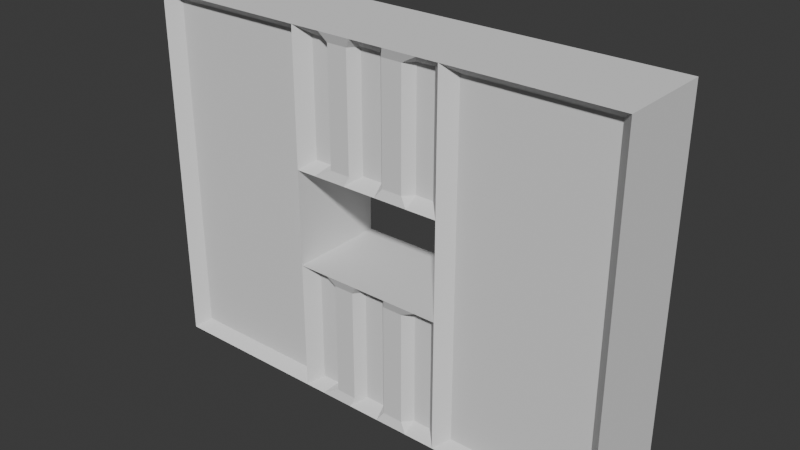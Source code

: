 # Source: door_wall.blend  (saved by Blender 4.3.34; exported with 4.5.12 LTS)
import bpy
from mathutils import Matrix  # noqa: F401  (used for matrix-valued properties, if any)

bpy.ops.wm.read_factory_settings(use_empty=True)
scene = bpy.context.scene
scene.name = 'Scene'

# ---- collections
col_collection = bpy.data.collections.new('Collection'); scene.collection.children.link(col_collection)

# ---- world
world_world = bpy.data.worlds.new('World'); scene.world = world_world
world_world.use_nodes = True; world_world.node_tree.nodes.clear()
_N = world_world.node_tree.nodes; _L = world_world.node_tree.links
n0 = _N.new('ShaderNodeOutputWorld'); n0.name = 'World Output'; n0.location = (300, 300)
n1 = _N.new('ShaderNodeBackground'); n1.name = 'Background'; n1.location = (10, 300)
n1.inputs[0].default_value = (0.05088, 0.05088, 0.05088, 1.0)
_L.new(n1.outputs[0], n0.inputs[0])
n0.is_active_output = True
world_world.color = (0.05088, 0.05088, 0.05088)
world_world.sun_shadow_jitter_overblur = 0.0

# ---- meshes
me_cube_003 = bpy.data.meshes.new('Cube.003')
me_cube_003.from_pydata([(-4.75, -0.75, -3.562), (-1.85, -0.75, -1.0), (-4.75, -0.75, 3.562), (-1.85, -0.75, 1.0), (-4.75, 0.75, -3.562), (-1.85, 0.75, -1.0), (-4.75, 0.75, 3.562), (-1.85, 0.75, 1.0), (4.75, -0.75, -3.562), (1.85, -0.75, -1.0), (4.75, -0.75, 3.562), (1.85, -0.75, 1.0), (4.75, 0.75, -3.562), (1.85, 0.75, -1.0), (4.75, 0.75, 3.562), (1.85, 0.75, 1.0), (1.851, 0.75, -3.562), (-1.85, 0.75, -3.562), (-1.85, 0.75, 3.562), (1.851, 0.75, 3.562), (-1.85, -0.75, -3.562), (1.851, -0.75, -3.562), (1.851, -0.75, 3.562), (-1.85, -0.75, 3.562), (-5.0, -1.0, -3.75), (-5.0, -1.0, 3.75), (-5.0, 1.0, -3.75), (-5.0, 1.0, 3.75), (5.0, 1.0, -3.75), (1.351, 0.75, -3.562), (5.0, 1.0, 3.75), (1.351, 0.75, 3.562), (5.0, -1.0, -3.75), (5.0, -1.0, 3.75), (-1.35, -0.75, -3.562), (-1.35, -0.75, 3.562), (1.351, -0.75, -3.562), (-1.35, 0.75, 3.562), (1.351, -0.75, 3.562), (-1.35, 0.75, -3.562), (-1.35, -0.75, -1.188), (-1.35, -0.75, 1.188), (1.35, -0.75, -1.188), (1.35, -0.75, 1.188), (1.35, 0.75, -1.188), (1.35, 0.75, 1.188), (-1.35, 0.75, -1.188), (-1.35, 0.75, 1.188), (-1.6, 1.0, 3.75), (1.601, 1.0, 3.75), (1.601, -1.0, 3.75), (-1.6, -1.0, 3.75), (1.601, 1.0, -3.75), (-1.6, 1.0, -3.75), (-1.6, -1.0, -3.75), (1.601, -1.0, -3.75), (-1.6, -1.0, -1.0), (1.6, -1.0, -1.0), (-1.6, -1.0, 1.0), (1.6, -1.0, 1.0), (-1.6, 1.0, 1.0), (1.6, 1.0, 1.0), (-1.6, 1.0, -1.0), (1.6, 1.0, -1.0), (1.157, 1.0, -3.75), (0.9566, 1.0, -3.75), (0.4453, 1.0, -3.75), (0.2452, 1.0, -3.75), (-0.2439, 1.0, -3.75), (-0.444, 1.0, -3.75), (-0.9553, 1.0, -3.75), (-1.155, 1.0, -3.75), (-1.155, -1.0, -3.75), (-0.9553, -1.0, -3.75), (-0.444, -1.0, -3.75), (-0.2439, -1.0, -3.75), (0.2452, -1.0, -3.75), (0.4453, -1.0, -3.75), (0.9566, -1.0, -3.75), (1.157, -1.0, -3.75), (-1.156, -1.0, -1.0), (-0.9556, -1.0, -1.0), (-0.4444, -1.0, -1.0), (-0.2444, -1.0, -1.0), (0.2444, -1.0, -1.0), (0.4444, -1.0, -1.0), (0.9556, -1.0, -1.0), (1.156, -1.0, -1.0), (-1.156, 1.0, -1.0), (-0.9556, 1.0, -1.0), (-0.4444, 1.0, -1.0), (-0.2444, 1.0, -1.0), (0.2444, 1.0, -1.0), (0.4444, 1.0, -1.0), (0.9556, 1.0, -1.0), (1.156, 1.0, -1.0), (0.9761, 0.75, -3.562), (0.8072, 0.9375, -3.562), (0.3758, 0.9375, -3.562), (0.207, 0.75, -3.562), (-0.2057, 0.75, -3.562), (-0.3746, 0.9375, -3.562), (-0.806, 0.9375, -3.562), (-0.9748, 0.75, -3.562), (-0.9748, -0.75, -3.562), (-0.806, -0.9375, -3.562), (-0.3746, -0.9375, -3.562), (-0.2057, -0.75, -3.562), (0.207, -0.75, -3.562), (0.3758, -0.9375, -3.562), (0.8072, -0.9375, -3.562), (0.9761, -0.75, -3.562), (-0.975, -0.75, -1.188), (-0.8062, -0.9375, -1.188), (-0.375, -0.9375, -1.188), (-0.2062, -0.75, -1.188), (0.2063, -0.75, -1.188), (0.3751, -0.9375, -1.188), (0.8063, -0.9375, -1.188), (0.9751, -0.75, -1.188), (-0.975, 0.75, -1.188), (-0.8062, 0.9375, -1.188), (-0.375, 0.9375, -1.188), (-0.2062, 0.75, -1.188), (0.2063, 0.75, -1.188), (0.3751, 0.9375, -1.188), (0.8063, 0.9375, -1.188), (0.9751, 0.75, -1.188), (-1.178, 1.0, 3.75), (-0.9775, 1.0, 3.75), (-0.4662, 1.0, 3.75), (-0.2661, 1.0, 3.75), (0.2452, 1.0, 3.75), (0.4453, 1.0, 3.75), (0.9566, 1.0, 3.75), (1.157, 1.0, 3.75), (1.157, -1.0, 3.75), (0.9566, -1.0, 3.75), (0.4453, -1.0, 3.75), (0.2452, -1.0, 3.75), (-0.2661, -1.0, 3.75), (-0.4662, -1.0, 3.75), (-0.9775, -1.0, 3.75), (-1.178, -1.0, 3.75), (-1.178, -1.0, 1.0), (-0.9778, -1.0, 1.0), (-0.4667, -1.0, 1.0), (-0.2667, -1.0, 1.0), (0.2444, -1.0, 1.0), (0.4444, -1.0, 1.0), (0.9556, -1.0, 1.0), (1.156, -1.0, 1.0), (-1.178, 1.0, 1.0), (-0.9778, 1.0, 1.0), (-0.4667, 1.0, 1.0), (-0.2667, 1.0, 1.0), (0.2444, 1.0, 1.0), (0.4444, 1.0, 1.0), (0.9556, 1.0, 1.0), (1.156, 1.0, 1.0), (-0.9936, 0.75, 3.562), (-0.8248, 0.9375, 3.562), (-0.3933, 0.9375, 3.562), (-0.2245, 0.75, 3.562), (0.207, 0.75, 3.562), (0.3758, 0.9375, 3.562), (0.8072, 0.9375, 3.562), (0.9761, 0.75, 3.562), (0.9761, -0.75, 3.562), (0.8072, -0.9375, 3.562), (0.3758, -0.9375, 3.562), (0.207, -0.75, 3.562), (-0.2245, -0.75, 3.562), (-0.3933, -0.9375, 3.562), (-0.8248, -0.9375, 3.562), (-0.9936, -0.75, 3.562), (-0.9937, -0.75, 1.188), (-0.825, -0.9375, 1.188), (-0.3937, -0.9375, 1.188), (-0.225, -0.75, 1.188), (0.2063, -0.75, 1.188), (0.3751, -0.9375, 1.188), (0.8063, -0.9375, 1.188), (0.9751, -0.75, 1.188), (-0.9937, 0.75, 1.188), (-0.825, 0.9375, 1.188), (-0.3937, 0.9375, 1.188), (-0.225, 0.75, 1.188), (0.2063, 0.75, 1.188), (0.3751, 0.9375, 1.188), (0.8063, 0.9375, 1.188), (0.9751, 0.75, 1.188), (-4.75, 0.75, -1.0), (-4.75, 0.75, 1.0), (4.75, 0.75, 1.0), (4.75, 0.75, -1.0), (4.75, -0.75, 1.0), (4.75, -0.75, -1.0), (-4.75, -0.75, 1.0), (-4.75, -0.75, -1.0)], [], [(24, 25, 27, 26), (16, 13, 195, 12), (28, 30, 33, 32), (20, 1, 199, 0), (48, 27, 25, 51), (30, 49, 50, 33), (128, 48, 51, 143), (1, 3, 198, 199), (8, 197, 9, 21), (4, 192, 5, 17), (58, 56, 62, 60), (59, 61, 63, 57), (95, 87, 57, 63), (151, 159, 61, 59), (168, 183, 43, 38), (160, 184, 47, 37), (112, 40, 34, 104), (127, 44, 29, 96), (0, 199, 198, 2, 25, 24), (6, 193, 192, 4, 26, 27), (16, 12, 28, 52), (14, 19, 49, 30), (12, 195, 194, 14, 30, 28), (10, 196, 197, 8, 32, 33), (20, 0, 24, 54), (2, 23, 51, 25), (8, 21, 55, 32), (18, 6, 27, 48), (22, 10, 33, 50), (4, 17, 53, 26), (3, 1, 56, 58), (9, 11, 59, 57), (15, 13, 63, 61), (5, 7, 60, 62), (23, 3, 58, 51), (7, 18, 48, 60), (17, 5, 62, 53), (1, 20, 54, 56), (19, 15, 61, 49), (11, 22, 50, 59), (21, 9, 57, 55), (13, 16, 52, 63), (160, 37, 48, 128), (168, 38, 50, 136), (96, 29, 52, 64), (104, 34, 54, 72), (119, 42, 57, 87), (176, 41, 58, 144), (191, 45, 61, 159), (120, 46, 62, 88), (41, 35, 51, 58), (37, 47, 60, 48), (46, 39, 53, 62), (34, 40, 56, 54), (45, 31, 49, 61), (38, 43, 59, 50), (42, 36, 55, 57), (29, 44, 63, 52), (44, 127, 95, 63), (127, 126, 94, 95), (126, 125, 93, 94), (125, 124, 92, 93), (124, 123, 91, 92), (123, 122, 90, 91), (122, 121, 89, 90), (121, 120, 88, 89), (40, 112, 80, 56), (112, 113, 81, 80), (113, 114, 82, 81), (114, 115, 83, 82), (115, 116, 84, 83), (116, 117, 85, 84), (117, 118, 86, 85), (118, 119, 87, 86), (36, 111, 79, 55), (111, 110, 78, 79), (110, 109, 77, 78), (109, 108, 76, 77), (108, 107, 75, 76), (107, 106, 74, 75), (106, 105, 73, 74), (105, 104, 72, 73), (39, 103, 71, 53), (103, 102, 70, 71), (102, 101, 69, 70), (101, 100, 68, 69), (100, 99, 67, 68), (99, 98, 66, 67), (98, 97, 65, 66), (97, 96, 64, 65), (46, 120, 103, 39), (120, 121, 102, 103), (121, 122, 101, 102), (122, 123, 100, 101), (123, 124, 99, 100), (124, 125, 98, 99), (125, 126, 97, 98), (126, 127, 96, 97), (42, 119, 111, 36), (119, 118, 110, 111), (118, 117, 109, 110), (117, 116, 108, 109), (116, 115, 107, 108), (115, 114, 106, 107), (114, 113, 105, 106), (113, 112, 104, 105), (62, 56, 80, 88), (88, 80, 81, 89), (89, 81, 82, 90), (90, 82, 83, 91), (91, 83, 84, 92), (92, 84, 85, 93), (93, 85, 86, 94), (94, 86, 87, 95), (198, 3, 23, 2), (11, 196, 10, 22), (194, 15, 19, 14), (11, 9, 197, 196), (13, 15, 194, 195), (7, 193, 6, 18), (53, 71, 70, 69, 68, 67, 66, 65, 64, 52, 28, 32, 55, 79, 78, 77, 76, 75, 74, 73, 72, 54, 24, 26), (47, 184, 152, 60), (184, 185, 153, 152), (185, 186, 154, 153), (186, 187, 155, 154), (187, 188, 156, 155), (188, 189, 157, 156), (189, 190, 158, 157), (190, 191, 159, 158), (43, 183, 151, 59), (183, 182, 150, 151), (182, 181, 149, 150), (181, 180, 148, 149), (180, 179, 147, 148), (179, 178, 146, 147), (178, 177, 145, 146), (177, 176, 144, 145), (35, 175, 143, 51), (175, 174, 142, 143), (174, 173, 141, 142), (173, 172, 140, 141), (172, 171, 139, 140), (171, 170, 138, 139), (170, 169, 137, 138), (169, 168, 136, 137), (31, 167, 135, 49), (167, 166, 134, 135), (166, 165, 133, 134), (165, 164, 132, 133), (164, 163, 131, 132), (163, 162, 130, 131), (162, 161, 129, 130), (161, 160, 128, 129), (31, 45, 191, 167), (167, 191, 190, 166), (166, 190, 189, 165), (165, 189, 188, 164), (164, 188, 187, 163), (163, 187, 186, 162), (162, 186, 185, 161), (161, 185, 184, 160), (35, 41, 176, 175), (175, 176, 177, 174), (174, 177, 178, 173), (173, 178, 179, 172), (172, 179, 180, 171), (171, 180, 181, 170), (170, 181, 182, 169), (169, 182, 183, 168), (58, 60, 152, 144), (144, 152, 153, 145), (145, 153, 154, 146), (146, 154, 155, 147), (147, 155, 156, 148), (148, 156, 157, 149), (149, 157, 158, 150), (150, 158, 159, 151), (49, 135, 136, 50), (135, 134, 137, 136), (134, 133, 138, 137), (133, 132, 139, 138), (132, 131, 140, 139), (131, 130, 141, 140), (130, 129, 142, 141), (129, 128, 143, 142), (7, 5, 192, 193)])
_uv = me_cube_003.uv_layers.new(name='UVMap')
_uv.uv.foreach_set('vector', [0.375, 0.0, 0.625, 0.0, 0.625, 0.25, 0.375, 0.25, 0.3813, 0.4213, 0.4667, 0.4213, 0.4667, 0.4938, 0.3812, 0.4938, 0.375, 0.5, 0.625, 0.5, 0.625, 0.75, 0.375, 0.75, 0.3813, 0.9213, 0.4667, 0.9212, 0.4667, 0.9938, 0.3812, 0.9937, 0.79, 0.5, 0.875, 0.5, 0.875, 0.75, 0.79, 0.75, 0.625, 0.5, 0.71, 0.5, 0.71, 0.75, 0.625, 0.75, 0.7794, 0.5, 0.79, 0.5, 0.79, 0.75, 0.7794, 0.75, 0.4667, 0.9212, 0.5333, 0.9212, 0.5333, 0.9212, 0.4667, 0.9212, 0.381, 0.756, 0.4665, 0.7561, 0.4647, 0.8268, 0.3783, 0.8257, 0.3811, 0.2564, 0.4666, 0.2563, 0.4657, 0.3297, 0.3797, 0.3303, 0.625, 0.0, 0.375, 0.0, 0.375, 0.25, 0.625, 0.25, 0.625, 0.75, 0.625, 0.5, 0.375, 0.5, 0.375, 0.75, 0.3403, 0.5, 0.3403, 0.75, 0.375, 0.75, 0.375, 0.5, 0.6597, 0.75, 0.6597, 0.5, 0.625, 0.5, 0.625, 0.75, 0.7154, 0.7515, 0.5945, 0.7727, 0.595, 0.776, 0.7065, 0.7516, 0.7644, 0.4971, 0.6324, 0.4543, 0.6413, 0.448, 0.7733, 0.4968, 0.4246, 0.7611, 0.4157, 0.755, 0.2366, 0.7567, 0.255, 0.766, 0.4504, 0.4777, 0.4409, 0.4901, 0.3085, 0.4866, 0.3181, 0.468, 0.3812, 0.9937, 0.4667, 0.9938, 0.5333, 0.9938, 0.6187, 0.9938, 0.625, 1.0, 0.375, 1.0, 0.6187, 0.2563, 0.5333, 0.2563, 0.4666, 0.2563, 0.3811, 0.2564, 0.375, 0.25, 0.625, 0.25, 0.3813, 0.4213, 0.3812, 0.4938, 0.375, 0.5, 0.375, 0.415, 0.6188, 0.4938, 0.6188, 0.4213, 0.625, 0.415, 0.625, 0.5, 0.3812, 0.4938, 0.4667, 0.4938, 0.5333, 0.4938, 0.6188, 0.4938, 0.625, 0.5, 0.375, 0.5, 0.6187, 0.7562, 0.5332, 0.7562, 0.4665, 0.7561, 0.381, 0.756, 0.375, 0.75, 0.625, 0.75, 0.3813, 0.9213, 0.3812, 0.9937, 0.375, 1.0, 0.375, 0.915, 0.6187, 0.9938, 0.6187, 0.9212, 0.625, 0.915, 0.625, 1.0, 0.381, 0.756, 0.3783, 0.8257, 0.3717, 0.8317, 0.375, 0.75, 0.6187, 0.3288, 0.6187, 0.2563, 0.625, 0.25, 0.625, 0.335, 0.6187, 0.8287, 0.6187, 0.7562, 0.625, 0.75, 0.625, 0.835, 0.3811, 0.2564, 0.3797, 0.3303, 0.3733, 0.3367, 0.375, 0.25, 0.5333, 0.9212, 0.4667, 0.9212, 0.4667, 0.915, 0.5333, 0.915, 0.4647, 0.8268, 0.5322, 0.8276, 0.5321, 0.8338, 0.4646, 0.8329, 0.5333, 0.4213, 0.4667, 0.4213, 0.4667, 0.415, 0.5333, 0.415, 0.4657, 0.3297, 0.5328, 0.3293, 0.5327, 0.3356, 0.4656, 0.3361, 0.6187, 0.9212, 0.5333, 0.9212, 0.5333, 0.915, 0.625, 0.915, 0.5328, 0.3293, 0.6187, 0.3288, 0.625, 0.335, 0.5327, 0.3356, 0.3797, 0.3303, 0.4657, 0.3297, 0.4656, 0.3361, 0.3733, 0.3367, 0.4667, 0.9212, 0.3813, 0.9213, 0.375, 0.915, 0.4667, 0.915, 0.6188, 0.4213, 0.5333, 0.4213, 0.5333, 0.415, 0.625, 0.415, 0.5322, 0.8276, 0.6187, 0.8287, 0.625, 0.835, 0.5321, 0.8338, 0.3783, 0.8257, 0.4647, 0.8268, 0.4646, 0.8329, 0.3717, 0.8317, 0.4667, 0.4213, 0.3813, 0.4213, 0.375, 0.415, 0.4667, 0.415, 0.7644, 0.4971, 0.7733, 0.4968, 0.79, 0.5, 0.7794, 0.5, 0.7154, 0.7515, 0.7065, 0.7516, 0.71, 0.75, 0.7211, 0.75, 0.3181, 0.468, 0.3085, 0.4866, 0.2917, 0.4984, 0.303, 0.4759, 0.255, 0.766, 0.2366, 0.7567, 0.2108, 0.7508, 0.2332, 0.7621, 0.4714, 0.7932, 0.4803, 0.7993, 0.4957, 0.8017, 0.4857, 0.7946, 0.592, 0.7553, 0.5915, 0.7522, 0.5776, 0.7503, 0.5787, 0.7542, 0.5828, 0.489, 0.5733, 0.4957, 0.5566, 0.4994, 0.5678, 0.4912, 0.4998, 0.4137, 0.5094, 0.4013, 0.5261, 0.3966, 0.5149, 0.4108, 0.5915, 0.7522, 0.7706, 0.7505, 0.79, 0.75, 0.5776, 0.7503, 0.7733, 0.4968, 0.6413, 0.448, 0.6372, 0.4401, 0.79, 0.5, 0.5094, 0.4013, 0.3774, 0.3525, 0.3733, 0.3367, 0.5261, 0.3966, 0.2366, 0.7567, 0.4157, 0.755, 0.4232, 0.7505, 0.2108, 0.7508, 0.5733, 0.4957, 0.7058, 0.4991, 0.71, 0.5, 0.5566, 0.4994, 0.7065, 0.7516, 0.595, 0.776, 0.5859, 0.78, 0.71, 0.75, 0.4803, 0.7993, 0.3689, 0.8238, 0.3717, 0.8317, 0.4957, 0.8017, 0.3085, 0.4866, 0.4409, 0.4901, 0.445, 0.499, 0.2917, 0.4984, 0.4409, 0.4901, 0.4504, 0.4777, 0.4563, 0.4847, 0.445, 0.499, 0.4504, 0.4777, 0.4547, 0.4722, 0.4614, 0.4783, 0.4563, 0.4847, 0.4547, 0.4722, 0.4656, 0.458, 0.4743, 0.462, 0.4614, 0.4783, 0.4656, 0.458, 0.4699, 0.4525, 0.4794, 0.4556, 0.4743, 0.462, 0.4699, 0.4525, 0.4804, 0.4389, 0.4918, 0.4399, 0.4794, 0.4556, 0.4804, 0.4389, 0.4846, 0.4334, 0.4968, 0.4335, 0.4918, 0.4399, 0.4846, 0.4334, 0.4956, 0.4192, 0.5098, 0.4172, 0.4968, 0.4335, 0.4956, 0.4192, 0.4998, 0.4137, 0.5149, 0.4108, 0.5098, 0.4172, 0.4157, 0.755, 0.4246, 0.7611, 0.4333, 0.7576, 0.4232, 0.7505, 0.4246, 0.7611, 0.4287, 0.7639, 0.4378, 0.7608, 0.4333, 0.7576, 0.4287, 0.7639, 0.439, 0.771, 0.4494, 0.769, 0.4378, 0.7608, 0.439, 0.771, 0.4431, 0.7738, 0.4539, 0.7722, 0.4494, 0.769, 0.4431, 0.7738, 0.4529, 0.7806, 0.465, 0.78, 0.4539, 0.7722, 0.4529, 0.7806, 0.457, 0.7833, 0.4695, 0.7832, 0.465, 0.78, 0.457, 0.7833, 0.4673, 0.7904, 0.4811, 0.7914, 0.4695, 0.7832, 0.4673, 0.7904, 0.4714, 0.7932, 0.4857, 0.7946, 0.4811, 0.7914, 0.3689, 0.8238, 0.3505, 0.8144, 0.3494, 0.8205, 0.3717, 0.8317, 0.3505, 0.8144, 0.3422, 0.8103, 0.3393, 0.8154, 0.3494, 0.8205, 0.3422, 0.8103, 0.3211, 0.7995, 0.3136, 0.8025, 0.3393, 0.8154, 0.3211, 0.7995, 0.3128, 0.7953, 0.3036, 0.7974, 0.3136, 0.8025, 0.3128, 0.7953, 0.2926, 0.7851, 0.279, 0.7851, 0.3036, 0.7974, 0.2926, 0.7851, 0.2844, 0.7809, 0.2689, 0.78, 0.279, 0.7851, 0.2844, 0.7809, 0.2632, 0.7702, 0.2432, 0.7671, 0.2689, 0.78, 0.2632, 0.7702, 0.255, 0.766, 0.2332, 0.7621, 0.2432, 0.7671, 0.3774, 0.3525, 0.3678, 0.3711, 0.362, 0.3591, 0.3733, 0.3367, 0.3678, 0.3711, 0.3635, 0.3795, 0.3569, 0.3692, 0.362, 0.3591, 0.3635, 0.3795, 0.3525, 0.401, 0.3438, 0.3951, 0.3569, 0.3692, 0.3525, 0.401, 0.3482, 0.4093, 0.3387, 0.4052, 0.3438, 0.3951, 0.3482, 0.4093, 0.3377, 0.4298, 0.3263, 0.4299, 0.3387, 0.4052, 0.3377, 0.4298, 0.3334, 0.4382, 0.3212, 0.44, 0.3263, 0.4299, 0.3334, 0.4382, 0.3224, 0.4596, 0.3081, 0.4658, 0.3212, 0.44, 0.3224, 0.4596, 0.3181, 0.468, 0.303, 0.4759, 0.3081, 0.4658, 0.5094, 0.4013, 0.4998, 0.4137, 0.3678, 0.3711, 0.3774, 0.3525, 0.4998, 0.4137, 0.4956, 0.4192, 0.3635, 0.3795, 0.3678, 0.3711, 0.4956, 0.4192, 0.4846, 0.4334, 0.3525, 0.401, 0.3635, 0.3795, 0.4846, 0.4334, 0.4804, 0.4389, 0.3482, 0.4093, 0.3525, 0.401, 0.4804, 0.4389, 0.4699, 0.4525, 0.3377, 0.4298, 0.3482, 0.4093, 0.4699, 0.4525, 0.4656, 0.458, 0.3334, 0.4382, 0.3377, 0.4298, 0.4656, 0.458, 0.4547, 0.4722, 0.3224, 0.4596, 0.3334, 0.4382, 0.4547, 0.4722, 0.4504, 0.4777, 0.3181, 0.468, 0.3224, 0.4596, 0.4803, 0.7993, 0.4714, 0.7932, 0.3505, 0.8144, 0.3689, 0.8238, 0.4714, 0.7932, 0.4673, 0.7904, 0.3422, 0.8103, 0.3505, 0.8144, 0.4673, 0.7904, 0.457, 0.7833, 0.3211, 0.7995, 0.3422, 0.8103, 0.457, 0.7833, 0.4529, 0.7806, 0.3128, 0.7953, 0.3211, 0.7995, 0.4529, 0.7806, 0.4431, 0.7738, 0.2926, 0.7851, 0.3128, 0.7953, 0.4431, 0.7738, 0.439, 0.771, 0.2844, 0.7809, 0.2926, 0.7851, 0.439, 0.771, 0.4287, 0.7639, 0.2632, 0.7702, 0.2844, 0.7809, 0.4287, 0.7639, 0.4246, 0.7611, 0.255, 0.766, 0.2632, 0.7702, 0.125, 0.5, 0.125, 0.75, 0.1597, 0.75, 0.1597, 0.5, 0.1597, 0.5, 0.1597, 0.75, 0.1753, 0.75, 0.1753, 0.5, 0.1753, 0.5, 0.1753, 0.75, 0.2153, 0.75, 0.2153, 0.5, 0.2153, 0.5, 0.2153, 0.75, 0.2309, 0.75, 0.2309, 0.5, 0.2309, 0.5, 0.2309, 0.75, 0.2691, 0.75, 0.2691, 0.5, 0.2691, 0.5, 0.2691, 0.75, 0.2847, 0.75, 0.2847, 0.5, 0.2847, 0.5, 0.2847, 0.75, 0.3247, 0.75, 0.3247, 0.5, 0.3247, 0.5, 0.3247, 0.75, 0.3403, 0.75, 0.3403, 0.5, 0.5333, 0.9938, 0.5333, 0.9212, 0.6187, 0.9212, 0.6187, 0.9938, 0.5322, 0.8276, 0.5332, 0.7562, 0.6187, 0.7562, 0.6187, 0.8287, 0.5333, 0.4938, 0.5333, 0.4213, 0.6188, 0.4213, 0.6188, 0.4938, 0.5322, 0.8276, 0.4647, 0.8268, 0.4647, 0.8268, 0.5322, 0.8276, 0.4667, 0.4213, 0.5333, 0.4213, 0.5333, 0.4213, 0.4667, 0.4213, 0.5328, 0.3293, 0.5333, 0.2563, 0.6187, 0.2563, 0.6187, 0.3288, 0.21, 0.5, 0.2213, 0.4998, 0.2264, 0.4997, 0.2395, 0.4994, 0.2446, 0.4993, 0.2571, 0.4991, 0.2622, 0.499, 0.2752, 0.4987, 0.2803, 0.4986, 0.2917, 0.4984, 0.375, 0.5, 0.375, 0.75, 0.29, 0.75, 0.279, 0.7501, 0.2741, 0.7502, 0.2614, 0.7503, 0.2565, 0.7504, 0.2444, 0.7505, 0.2394, 0.7505, 0.2268, 0.7507, 0.2218, 0.7507, 0.2108, 0.7508, 0.125, 0.75, 0.125, 0.5, 0.6413, 0.448, 0.6324, 0.4543, 0.6266, 0.4479, 0.6372, 0.4401, 0.6324, 0.4543, 0.6281, 0.4572, 0.6215, 0.4516, 0.6266, 0.4479, 0.6281, 0.4572, 0.6173, 0.4649, 0.6087, 0.4611, 0.6215, 0.4516, 0.6173, 0.4649, 0.613, 0.4678, 0.6036, 0.4648, 0.6087, 0.4611, 0.613, 0.4678, 0.6021, 0.4755, 0.5907, 0.4743, 0.6036, 0.4648, 0.6021, 0.4755, 0.5979, 0.4784, 0.5857, 0.478, 0.5907, 0.4743, 0.5979, 0.4784, 0.587, 0.4861, 0.5728, 0.4875, 0.5857, 0.478, 0.587, 0.4861, 0.5828, 0.489, 0.5678, 0.4912, 0.5728, 0.4875, 0.595, 0.776, 0.5945, 0.7727, 0.5848, 0.7758, 0.5859, 0.78, 0.5945, 0.7727, 0.5943, 0.7712, 0.5843, 0.774, 0.5848, 0.7758, 0.5943, 0.7712, 0.5938, 0.7674, 0.5829, 0.7692, 0.5843, 0.774, 0.5938, 0.7674, 0.5935, 0.7659, 0.5824, 0.7674, 0.5829, 0.7692, 0.5935, 0.7659, 0.593, 0.7621, 0.5811, 0.7627, 0.5824, 0.7674, 0.593, 0.7621, 0.5927, 0.7606, 0.5806, 0.7608, 0.5811, 0.7627, 0.5927, 0.7606, 0.5922, 0.7568, 0.5793, 0.7561, 0.5806, 0.7608, 0.5922, 0.7568, 0.592, 0.7553, 0.5787, 0.7542, 0.5793, 0.7561, 0.7706, 0.7505, 0.7621, 0.7506, 0.7794, 0.75, 0.79, 0.75, 0.7621, 0.7506, 0.7581, 0.7507, 0.7744, 0.75, 0.7794, 0.75, 0.7581, 0.7507, 0.7479, 0.7509, 0.7617, 0.75, 0.7744, 0.75, 0.7479, 0.7509, 0.7439, 0.7509, 0.7567, 0.75, 0.7617, 0.75, 0.7439, 0.7509, 0.7336, 0.7511, 0.7439, 0.75, 0.7567, 0.75, 0.7336, 0.7511, 0.7296, 0.7512, 0.7389, 0.75, 0.7439, 0.75, 0.7296, 0.7512, 0.7194, 0.7514, 0.7261, 0.75, 0.7389, 0.75, 0.7194, 0.7514, 0.7154, 0.7515, 0.7211, 0.75, 0.7261, 0.75, 0.7058, 0.4991, 0.7152, 0.4988, 0.7211, 0.5, 0.71, 0.5, 0.7152, 0.4988, 0.7194, 0.4986, 0.7261, 0.5, 0.7211, 0.5, 0.7194, 0.4986, 0.7302, 0.4983, 0.7389, 0.5, 0.7261, 0.5, 0.7302, 0.4983, 0.7344, 0.4981, 0.7439, 0.5, 0.7389, 0.5, 0.7344, 0.4981, 0.7452, 0.4977, 0.7567, 0.5, 0.7439, 0.5, 0.7452, 0.4977, 0.7494, 0.4976, 0.7617, 0.5, 0.7567, 0.5, 0.7494, 0.4976, 0.7602, 0.4972, 0.7744, 0.5, 0.7617, 0.5, 0.7602, 0.4972, 0.7644, 0.4971, 0.7794, 0.5, 0.7744, 0.5, 0.7058, 0.4991, 0.5733, 0.4957, 0.5828, 0.489, 0.7152, 0.4988, 0.7152, 0.4988, 0.5828, 0.489, 0.587, 0.4861, 0.7194, 0.4986, 0.7194, 0.4986, 0.587, 0.4861, 0.5979, 0.4784, 0.7302, 0.4983, 0.7302, 0.4983, 0.5979, 0.4784, 0.6021, 0.4755, 0.7344, 0.4981, 0.7344, 0.4981, 0.6021, 0.4755, 0.613, 0.4678, 0.7452, 0.4977, 0.7452, 0.4977, 0.613, 0.4678, 0.6173, 0.4649, 0.7494, 0.4976, 0.7494, 0.4976, 0.6173, 0.4649, 0.6281, 0.4572, 0.7602, 0.4972, 0.7602, 0.4972, 0.6281, 0.4572, 0.6324, 0.4543, 0.7644, 0.4971, 0.7706, 0.7505, 0.5915, 0.7522, 0.592, 0.7553, 0.7621, 0.7506, 0.7621, 0.7506, 0.592, 0.7553, 0.5922, 0.7568, 0.7581, 0.7507, 0.7581, 0.7507, 0.5922, 0.7568, 0.5927, 0.7606, 0.7479, 0.7509, 0.7479, 0.7509, 0.5927, 0.7606, 0.593, 0.7621, 0.7439, 0.7509, 0.7439, 0.7509, 0.593, 0.7621, 0.5935, 0.7659, 0.7336, 0.7511, 0.7336, 0.7511, 0.5935, 0.7659, 0.5938, 0.7674, 0.7296, 0.7512, 0.7296, 0.7512, 0.5938, 0.7674, 0.5943, 0.7712, 0.7194, 0.7514, 0.7194, 0.7514, 0.5943, 0.7712, 0.5945, 0.7727, 0.7154, 0.7515, 0.875, 0.75, 0.875, 0.5, 0.842, 0.5, 0.842, 0.75, 0.842, 0.75, 0.842, 0.5, 0.8264, 0.5, 0.8264, 0.75, 0.8264, 0.75, 0.8264, 0.5, 0.7865, 0.5, 0.7865, 0.75, 0.7865, 0.75, 0.7865, 0.5, 0.7708, 0.5, 0.7708, 0.75, 0.7708, 0.75, 0.7708, 0.5, 0.7309, 0.5, 0.7309, 0.75, 0.7309, 0.75, 0.7309, 0.5, 0.7153, 0.5, 0.7153, 0.75, 0.7153, 0.75, 0.7153, 0.5, 0.6753, 0.5, 0.6753, 0.75, 0.6753, 0.75, 0.6753, 0.5, 0.6597, 0.5, 0.6597, 0.75, 0.71, 0.5, 0.7211, 0.5, 0.7211, 0.75, 0.71, 0.75, 0.7211, 0.5, 0.7261, 0.5, 0.7261, 0.75, 0.7211, 0.75, 0.7261, 0.5, 0.7389, 0.5, 0.7389, 0.75, 0.7261, 0.75, 0.7389, 0.5, 0.7439, 0.5, 0.7439, 0.75, 0.7389, 0.75, 0.7439, 0.5, 0.7567, 0.5, 0.7567, 0.75, 0.7439, 0.75, 0.7567, 0.5, 0.7617, 0.5, 0.7617, 0.75, 0.7567, 0.75, 0.7617, 0.5, 0.7744, 0.5, 0.7744, 0.75, 0.7617, 0.75, 0.7744, 0.5, 0.7794, 0.5, 0.7794, 0.75, 0.7744, 0.75, 0.5328, 0.3293, 0.4657, 0.3297, 0.4657, 0.3297, 0.5328, 0.3293])
me_cube_003.update()

# ---- objects
ob_wall_with_doorway = bpy.data.objects.new('wall_with_doorway', me_cube_003)

# ---- transforms, parenting, visibility, modifiers, constraints
ob_wall_with_doorway.location = (0.0, 0.0, 0.0)

# ---- collection membership
col_collection.objects.link(ob_wall_with_doorway)

# ---- scene / render settings (as saved in the file)
scene.frame_start = 1; scene.frame_end = 250; scene.frame_set(1)
scene.render.engine = 'BLENDER_EEVEE_NEXT'
bpy.context.view_layer.update()

# ---- added for rendering (the .blend has no active camera and no usable light): camera, sun
cam_auto = bpy.data.cameras.new('AutoCamera')
cam_auto.lens = 50.0
cam_auto.sensor_width = 36.0
cam_auto.clip_end = 1000.0
ob_auto_camera = bpy.data.objects.new('AutoCamera', cam_auto)
scene.collection.objects.link(ob_auto_camera)
ob_auto_camera.location = (11.7124, -14.0549, 9.36993)
ob_auto_camera.rotation_euler = (1.09748, -7.21219e-08, 0.694738)
scene.camera = ob_auto_camera
light_auto_sun = bpy.data.lights.new('AutoSun', 'SUN')
light_auto_sun.energy = 3.0
light_auto_sun.angle = 0.0523599
ob_auto_sun = bpy.data.objects.new('AutoSun', light_auto_sun)
scene.collection.objects.link(ob_auto_sun)
ob_auto_sun.rotation_euler = (0.872665, 0.174533, 0.523599)
bpy.context.view_layer.update()
